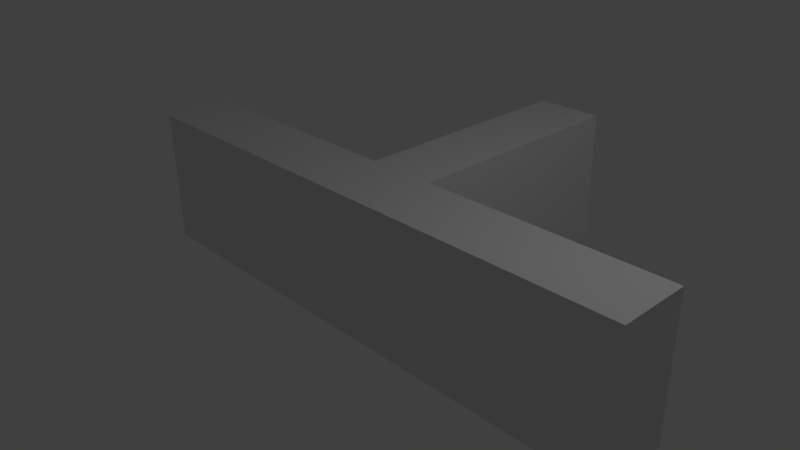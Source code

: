 # Source: tricorner.blend  (saved by Blender 2.70.0; exported with 4.5.12 LTS)
import bpy
from mathutils import Matrix  # noqa: F401  (used for matrix-valued properties, if any)

bpy.ops.wm.read_factory_settings(use_empty=True)
scene = bpy.context.scene
scene.name = 'Scene'

# ---- collections
col_collection_1 = bpy.data.collections.new('Collection 1'); scene.collection.children.link(col_collection_1)

# ---- materials (node trees are filled in below, after node groups)
mat_material = bpy.data.materials.new('Material')
mat_material.alpha_threshold = 0.0
mat_material.use_transparent_shadow = False
mat_material.specular_color = (0.8, 0.8, 0.8)
mat_material.roughness = 0.5
mat_material.line_color = (0.0, 0.0, 0.0, 1.0)

# ---- material node trees

# ---- world
world_world = bpy.data.worlds.new('World'); scene.world = world_world
world_world.color = (0.05088, 0.05088, 0.05088)
world_world.use_sun_shadow = False
world_world.sun_shadow_jitter_overblur = 0.0
world_world.cycles.sampling_method = 'MANUAL'
world_world.cycles.sample_map_resolution = 256

# ---- cameras
cam_camera = bpy.data.cameras.new('Camera')
cam_camera.clip_end = 100.0
cam_camera.lens = 35.0
cam_camera.sensor_width = 32.0
cam_camera.sensor_height = 18.0
cam_camera.ortho_scale = 7.314
cam_camera.dof.focus_distance = 0.0
cam_camera.dof.aperture_fstop = 128.0

# ---- lights
light_lamp = bpy.data.lights.new('Lamp', 'POINT')
light_lamp.transmission_factor = 0.0
light_lamp.cutoff_distance = 30.0
light_lamp.energy = 100.0
light_lamp.shadow_buffer_clip_start = 1.001
light_lamp.shadow_soft_size = 0.1
light_lamp.shadow_maximum_resolution = 0.006
light_lamp.use_absolute_resolution = True
light_lamp.cycles.use_multiple_importance_sampling = False

# ---- meshes
me_cube = bpy.data.meshes.new('Cube')
me_cube.from_pydata([(-4.0, -0.5, -1.0), (-4.0, 0.5, -1.0), (-4.0, 0.5, 1.0), (-4.0, -0.5, 1.0), (4.0, 0.5, -1.0), (4.0, -0.5, -1.0), (4.0, 0.5, 1.0), (4.0, -0.5, 1.0), (0.5, 0.5, 1.0), (0.5, -0.5, -1.0), (0.5, 0.5, -1.0), (0.5, -0.5, 1.0), (-0.5, 0.5, 1.0), (-0.5, -0.5, -1.0), (-0.5, 0.5, -1.0), (-0.5, -0.5, 1.0), (0.5, 4.0, 1.0), (0.5, 4.0, -1.0), (-0.5, 4.0, 1.0), (-0.5, 4.0, -1.0)], [], [(9, 10, 4, 5), (8, 6, 4, 10), (0, 3, 2, 1), (4, 6, 7, 5), (11, 7, 6, 8), (9, 5, 7, 11), (13, 14, 10, 9), (14, 12, 18, 19), (15, 11, 8, 12), (0, 1, 14, 13), (2, 12, 14, 1), (3, 15, 12, 2), (0, 13, 15, 3), (18, 16, 17, 19), (10, 14, 19, 17), (12, 8, 16, 18), (8, 10, 17, 16), (11, 15, 13, 9)])
me_cube.materials.append(mat_material)
me_cube.use_remesh_preserve_volume = False
me_cube.use_remesh_preserve_attributes = False
me_cube.use_mirror_vertex_groups = False
me_cube.update()

# ---- objects
ob_cube = bpy.data.objects.new('Cube', me_cube)
ob_lamp = bpy.data.objects.new('Lamp', light_lamp)
ob_camera = bpy.data.objects.new('Camera', cam_camera)

# ---- transforms, parenting, visibility, modifiers, constraints
ob_cube.location = (0.0, 0.0, 0.0)
ob_cube.lock_rotations_4d = False
ob_cube.empty_display_type = 'ARROWS'
ob_cube.lineart.crease_threshold = 0.0
ob_lamp.location = (4.076, 1.005, 5.904)
ob_lamp.rotation_euler = (0.6503, 0.05522, 1.866)
ob_lamp.lock_rotations_4d = False
ob_lamp.empty_display_type = 'ARROWS'
ob_lamp.color = (0.0, 0.0, 0.0, 0.0)
ob_lamp.lineart.crease_threshold = 0.0
ob_camera.location = (7.481, -6.508, 5.344)
ob_camera.rotation_euler = (1.109, 0.01082, 0.8149)
ob_camera.lock_rotations_4d = False
ob_camera.empty_display_type = 'ARROWS'
ob_camera.color = (0.0, 0.0, 0.0, 0.0)
ob_camera.display_type = 'WIRE'
ob_camera.lineart.crease_threshold = 0.0

# ---- collection membership
col_collection_1.objects.link(ob_cube)
col_collection_1.objects.link(ob_lamp)
col_collection_1.objects.link(ob_camera)

# ---- scene / render settings (as saved in the file)
scene.camera = ob_camera
scene.frame_start = 1; scene.frame_end = 250; scene.frame_set(1)
scene.render.engine = 'BLENDER_EEVEE_NEXT'
scene.render.resolution_percentage = 50
scene.render.dither_intensity = 0.0
scene.cycles.use_denoising = False
scene.cycles.samples = 10
scene.cycles.sampling_pattern = 'TABULATED_SOBOL'
scene.cycles.light_sampling_threshold = 0.0
scene.cycles.use_adaptive_sampling = False
scene.cycles.use_light_tree = False
scene.cycles.blur_glossy = 0.0
scene.cycles.volume_bounces = 1
scene.cycles.pixel_filter_type = 'GAUSSIAN'
scene.cycles.sample_clamp_indirect = 0.0
scene.view_settings.view_transform = 'Standard'
bpy.context.view_layer.update()
